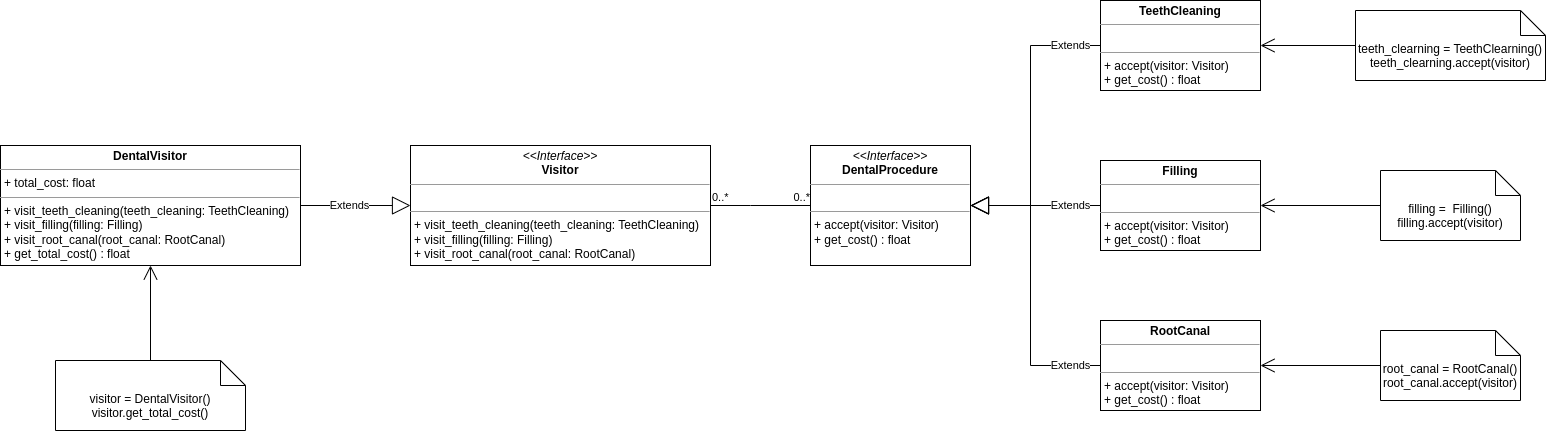

The diagram above was exported from draw.io. Its source (the exported page's mxGraphModel, read from the mxfile embedded in the PNG):
<mxGraphModel dx="2603" dy="747" grid="1" gridSize="10" guides="1" tooltips="1" connect="1" arrows="1" fold="1" page="1" pageScale="1" pageWidth="1169" pageHeight="827" math="0" shadow="0">
  <root>
    <mxCell id="WIyWlLk6GJQsqaUBKTNV-0" />
    <mxCell id="WIyWlLk6GJQsqaUBKTNV-1" parent="WIyWlLk6GJQsqaUBKTNV-0" />
    <mxCell id="MObu9VGh0f4CQgj4pBja-0" value="&lt;p style=&quot;margin:0px;margin-top:4px;text-align:center;&quot;&gt;&lt;i&gt;&amp;lt;&amp;lt;Interface&amp;gt;&amp;gt;&lt;/i&gt;&lt;br&gt;&lt;b&gt;Visitor&lt;/b&gt;&lt;br&gt;&lt;/p&gt;&lt;hr size=&quot;1&quot;&gt;&lt;p style=&quot;margin:0px;margin-left:4px;&quot;&gt;&lt;br&gt;&lt;/p&gt;&lt;hr size=&quot;1&quot;&gt;&lt;p style=&quot;margin:0px;margin-left:4px;&quot;&gt;+ visit_teeth_cleaning(teeth_cleaning: TeethCleaning)&lt;/p&gt;&lt;p style=&quot;margin:0px;margin-left:4px;&quot;&gt;+ visit_filling(filling: Filling)&lt;/p&gt;&lt;p style=&quot;margin:0px;margin-left:4px;&quot;&gt;+ visit_root_canal(root_canal: RootCanal)&lt;/p&gt;" style="verticalAlign=top;align=left;overflow=fill;fontSize=12;fontFamily=Helvetica;html=1;whiteSpace=wrap;" vertex="1" parent="WIyWlLk6GJQsqaUBKTNV-1">
      <mxGeometry x="-710" y="265" width="300" height="120" as="geometry" />
    </mxCell>
    <mxCell id="MObu9VGh0f4CQgj4pBja-1" value="&lt;p style=&quot;margin:0px;margin-top:4px;text-align:center;&quot;&gt;&lt;b&gt;DentalVisitor&lt;/b&gt;&lt;br&gt;&lt;/p&gt;&lt;hr size=&quot;1&quot;&gt;&lt;p style=&quot;margin:0px;margin-left:4px;&quot;&gt;+ total_cost: float&lt;/p&gt;&lt;hr size=&quot;1&quot;&gt;&lt;p style=&quot;margin:0px;margin-left:4px;&quot;&gt;+ visit_teeth_cleaning(teeth_cleaning: TeethCleaning)&lt;/p&gt;&lt;p style=&quot;margin:0px;margin-left:4px;&quot;&gt;+ visit_filling(filling: Filling)&lt;/p&gt;&lt;p style=&quot;margin:0px;margin-left:4px;&quot;&gt;+ visit_root_canal(root_canal: RootCanal)&lt;/p&gt;&lt;p style=&quot;margin:0px;margin-left:4px;&quot;&gt;+ get_total_cost() : float&lt;/p&gt;" style="verticalAlign=top;align=left;overflow=fill;fontSize=12;fontFamily=Helvetica;html=1;whiteSpace=wrap;" vertex="1" parent="WIyWlLk6GJQsqaUBKTNV-1">
      <mxGeometry x="-1120" y="265" width="300" height="120" as="geometry" />
    </mxCell>
    <mxCell id="MObu9VGh0f4CQgj4pBja-3" value="&lt;p style=&quot;margin:0px;margin-top:4px;text-align:center;&quot;&gt;&lt;i&gt;&amp;lt;&amp;lt;Interface&amp;gt;&amp;gt;&lt;/i&gt;&lt;br&gt;&lt;b&gt;DentalProcedure&lt;/b&gt;&lt;br&gt;&lt;/p&gt;&lt;hr size=&quot;1&quot;&gt;&lt;p style=&quot;margin:0px;margin-left:4px;&quot;&gt;&lt;br&gt;&lt;/p&gt;&lt;hr size=&quot;1&quot;&gt;&lt;p style=&quot;border-color: var(--border-color); margin: 0px 0px 0px 4px;&quot;&gt;+&amp;nbsp;accept(visitor: Visitor)&lt;/p&gt;&lt;p style=&quot;border-color: var(--border-color); margin: 0px 0px 0px 4px;&quot;&gt;+ get_cost() : float&lt;/p&gt;" style="verticalAlign=top;align=left;overflow=fill;fontSize=12;fontFamily=Helvetica;html=1;whiteSpace=wrap;" vertex="1" parent="WIyWlLk6GJQsqaUBKTNV-1">
      <mxGeometry x="-310" y="265" width="160" height="120" as="geometry" />
    </mxCell>
    <mxCell id="MObu9VGh0f4CQgj4pBja-4" value="&lt;p style=&quot;margin:0px;margin-top:4px;text-align:center;&quot;&gt;&lt;b&gt;TeethCleaning&lt;/b&gt;&lt;br&gt;&lt;/p&gt;&lt;hr size=&quot;1&quot;&gt;&lt;p style=&quot;margin:0px;margin-left:4px;&quot;&gt;&lt;br&gt;&lt;/p&gt;&lt;hr size=&quot;1&quot;&gt;&lt;p style=&quot;border-color: var(--border-color); margin: 0px 0px 0px 4px;&quot;&gt;+&amp;nbsp;accept(visitor: Visitor)&lt;/p&gt;&lt;p style=&quot;border-color: var(--border-color); margin: 0px 0px 0px 4px;&quot;&gt;+ get_cost() : float&lt;/p&gt;" style="verticalAlign=top;align=left;overflow=fill;fontSize=12;fontFamily=Helvetica;html=1;whiteSpace=wrap;" vertex="1" parent="WIyWlLk6GJQsqaUBKTNV-1">
      <mxGeometry x="-20" y="120" width="160" height="90" as="geometry" />
    </mxCell>
    <mxCell id="MObu9VGh0f4CQgj4pBja-5" value="&lt;p style=&quot;margin:0px;margin-top:4px;text-align:center;&quot;&gt;&lt;b&gt;Filling&lt;/b&gt;&lt;br&gt;&lt;/p&gt;&lt;hr size=&quot;1&quot;&gt;&lt;p style=&quot;margin:0px;margin-left:4px;&quot;&gt;&lt;br&gt;&lt;/p&gt;&lt;hr size=&quot;1&quot;&gt;&lt;p style=&quot;border-color: var(--border-color); margin: 0px 0px 0px 4px;&quot;&gt;+&amp;nbsp;accept(visitor: Visitor)&lt;/p&gt;&lt;p style=&quot;border-color: var(--border-color); margin: 0px 0px 0px 4px;&quot;&gt;+ get_cost() : float&lt;/p&gt;" style="verticalAlign=top;align=left;overflow=fill;fontSize=12;fontFamily=Helvetica;html=1;whiteSpace=wrap;" vertex="1" parent="WIyWlLk6GJQsqaUBKTNV-1">
      <mxGeometry x="-20" y="280" width="160" height="90" as="geometry" />
    </mxCell>
    <mxCell id="MObu9VGh0f4CQgj4pBja-6" value="&lt;p style=&quot;margin:0px;margin-top:4px;text-align:center;&quot;&gt;&lt;b&gt;RootCanal&lt;/b&gt;&lt;br&gt;&lt;/p&gt;&lt;hr size=&quot;1&quot;&gt;&lt;p style=&quot;margin:0px;margin-left:4px;&quot;&gt;&lt;br&gt;&lt;/p&gt;&lt;hr size=&quot;1&quot;&gt;&lt;p style=&quot;border-color: var(--border-color); margin: 0px 0px 0px 4px;&quot;&gt;+&amp;nbsp;accept(visitor: Visitor)&lt;/p&gt;&lt;p style=&quot;border-color: var(--border-color); margin: 0px 0px 0px 4px;&quot;&gt;+ get_cost() : float&lt;/p&gt;" style="verticalAlign=top;align=left;overflow=fill;fontSize=12;fontFamily=Helvetica;html=1;whiteSpace=wrap;" vertex="1" parent="WIyWlLk6GJQsqaUBKTNV-1">
      <mxGeometry x="-20" y="440" width="160" height="90" as="geometry" />
    </mxCell>
    <mxCell id="MObu9VGh0f4CQgj4pBja-7" value="Extends" style="endArrow=block;endSize=16;endFill=0;html=1;rounded=0;exitX=0;exitY=0.5;exitDx=0;exitDy=0;entryX=1;entryY=0.5;entryDx=0;entryDy=0;edgeStyle=orthogonalEdgeStyle;" edge="1" parent="WIyWlLk6GJQsqaUBKTNV-1" source="MObu9VGh0f4CQgj4pBja-4" target="MObu9VGh0f4CQgj4pBja-3">
      <mxGeometry x="-0.7931" width="160" relative="1" as="geometry">
        <mxPoint x="-211" y="510" as="sourcePoint" />
        <mxPoint x="-51" y="510" as="targetPoint" />
        <mxPoint as="offset" />
        <Array as="points">
          <mxPoint x="-90" y="165" />
          <mxPoint x="-90" y="325" />
        </Array>
      </mxGeometry>
    </mxCell>
    <mxCell id="MObu9VGh0f4CQgj4pBja-8" value="Extends" style="endArrow=block;endSize=16;endFill=0;html=1;rounded=0;exitX=0;exitY=0.5;exitDx=0;exitDy=0;entryX=1;entryY=0.5;entryDx=0;entryDy=0;edgeStyle=orthogonalEdgeStyle;" edge="1" parent="WIyWlLk6GJQsqaUBKTNV-1" source="MObu9VGh0f4CQgj4pBja-5" target="MObu9VGh0f4CQgj4pBja-3">
      <mxGeometry x="-0.5385" width="160" relative="1" as="geometry">
        <mxPoint x="-211" y="510" as="sourcePoint" />
        <mxPoint x="-51" y="510" as="targetPoint" />
        <mxPoint as="offset" />
      </mxGeometry>
    </mxCell>
    <mxCell id="MObu9VGh0f4CQgj4pBja-9" value="Extends" style="endArrow=block;endSize=16;endFill=0;html=1;rounded=0;exitX=0;exitY=0.5;exitDx=0;exitDy=0;entryX=1;entryY=0.5;entryDx=0;entryDy=0;edgeStyle=orthogonalEdgeStyle;" edge="1" parent="WIyWlLk6GJQsqaUBKTNV-1" source="MObu9VGh0f4CQgj4pBja-6" target="MObu9VGh0f4CQgj4pBja-3">
      <mxGeometry x="-0.7931" width="160" relative="1" as="geometry">
        <mxPoint x="-211" y="510" as="sourcePoint" />
        <mxPoint x="-51" y="510" as="targetPoint" />
        <mxPoint as="offset" />
        <Array as="points">
          <mxPoint x="-90" y="485" />
          <mxPoint x="-90" y="325" />
        </Array>
      </mxGeometry>
    </mxCell>
    <mxCell id="MObu9VGh0f4CQgj4pBja-20" value="Extends" style="endArrow=block;endSize=16;endFill=0;html=1;rounded=0;exitX=1;exitY=0.5;exitDx=0;exitDy=0;entryX=0;entryY=0.5;entryDx=0;entryDy=0;" edge="1" parent="WIyWlLk6GJQsqaUBKTNV-1" source="MObu9VGh0f4CQgj4pBja-1" target="MObu9VGh0f4CQgj4pBja-0">
      <mxGeometry x="-0.1111" width="160" relative="1" as="geometry">
        <mxPoint x="-480" y="360" as="sourcePoint" />
        <mxPoint x="-320" y="360" as="targetPoint" />
        <mxPoint as="offset" />
      </mxGeometry>
    </mxCell>
    <mxCell id="MObu9VGh0f4CQgj4pBja-21" value="teeth_clearning = TeethClearning()&lt;br&gt;teeth_clearning.accept(visitor)" style="shape=note2;boundedLbl=1;whiteSpace=wrap;html=1;size=25;verticalAlign=top;align=center;" vertex="1" parent="WIyWlLk6GJQsqaUBKTNV-1">
      <mxGeometry x="235" y="130" width="190" height="70" as="geometry" />
    </mxCell>
    <mxCell id="MObu9VGh0f4CQgj4pBja-22" value="filling =&amp;nbsp; Filling()&lt;br&gt;filling.accept(visitor)" style="shape=note2;boundedLbl=1;whiteSpace=wrap;html=1;size=25;verticalAlign=top;align=center;" vertex="1" parent="WIyWlLk6GJQsqaUBKTNV-1">
      <mxGeometry x="260" y="290" width="140" height="70" as="geometry" />
    </mxCell>
    <mxCell id="MObu9VGh0f4CQgj4pBja-23" value="root_canal = RootCanal()&lt;br&gt;root_canal.accept(visitor)" style="shape=note2;boundedLbl=1;whiteSpace=wrap;html=1;size=25;verticalAlign=top;align=center;" vertex="1" parent="WIyWlLk6GJQsqaUBKTNV-1">
      <mxGeometry x="260" y="450" width="140" height="70" as="geometry" />
    </mxCell>
    <mxCell id="MObu9VGh0f4CQgj4pBja-24" value="" style="endArrow=open;endFill=1;endSize=12;html=1;rounded=0;exitX=0;exitY=0.5;exitDx=0;exitDy=0;exitPerimeter=0;entryX=1;entryY=0.5;entryDx=0;entryDy=0;" edge="1" parent="WIyWlLk6GJQsqaUBKTNV-1" source="MObu9VGh0f4CQgj4pBja-21" target="MObu9VGh0f4CQgj4pBja-4">
      <mxGeometry width="160" relative="1" as="geometry">
        <mxPoint x="60" y="250" as="sourcePoint" />
        <mxPoint x="100" y="440" as="targetPoint" />
      </mxGeometry>
    </mxCell>
    <mxCell id="MObu9VGh0f4CQgj4pBja-25" value="" style="endArrow=open;endFill=1;endSize=12;html=1;rounded=0;exitX=0;exitY=0.5;exitDx=0;exitDy=0;exitPerimeter=0;entryX=1;entryY=0.5;entryDx=0;entryDy=0;" edge="1" parent="WIyWlLk6GJQsqaUBKTNV-1" source="MObu9VGh0f4CQgj4pBja-22" target="MObu9VGh0f4CQgj4pBja-5">
      <mxGeometry width="160" relative="1" as="geometry">
        <mxPoint x="-60" y="480" as="sourcePoint" />
        <mxPoint x="100" y="480" as="targetPoint" />
      </mxGeometry>
    </mxCell>
    <mxCell id="MObu9VGh0f4CQgj4pBja-26" value="" style="endArrow=open;endFill=1;endSize=12;html=1;rounded=0;exitX=0;exitY=0.5;exitDx=0;exitDy=0;exitPerimeter=0;entryX=1;entryY=0.5;entryDx=0;entryDy=0;" edge="1" parent="WIyWlLk6GJQsqaUBKTNV-1" source="MObu9VGh0f4CQgj4pBja-23" target="MObu9VGh0f4CQgj4pBja-6">
      <mxGeometry width="160" relative="1" as="geometry">
        <mxPoint x="-60" y="360" as="sourcePoint" />
        <mxPoint x="100" y="360" as="targetPoint" />
      </mxGeometry>
    </mxCell>
    <mxCell id="MObu9VGh0f4CQgj4pBja-27" value="visitor =&amp;nbsp;&lt;span style=&quot;border-color: var(--border-color);&quot;&gt;DentalVisitor()&lt;br&gt;visitor.get_total_cost()&lt;br&gt;&lt;/span&gt;" style="shape=note2;boundedLbl=1;whiteSpace=wrap;html=1;size=25;verticalAlign=top;align=center;" vertex="1" parent="WIyWlLk6GJQsqaUBKTNV-1">
      <mxGeometry x="-1065" y="480" width="190" height="70" as="geometry" />
    </mxCell>
    <mxCell id="MObu9VGh0f4CQgj4pBja-28" value="" style="endArrow=open;endFill=1;endSize=12;html=1;rounded=0;exitX=0.5;exitY=0;exitDx=0;exitDy=0;exitPerimeter=0;entryX=0.5;entryY=1;entryDx=0;entryDy=0;" edge="1" parent="WIyWlLk6GJQsqaUBKTNV-1" source="MObu9VGh0f4CQgj4pBja-27" target="MObu9VGh0f4CQgj4pBja-1">
      <mxGeometry width="160" relative="1" as="geometry">
        <mxPoint x="-560" y="455" as="sourcePoint" />
        <mxPoint x="-400" y="455" as="targetPoint" />
      </mxGeometry>
    </mxCell>
    <mxCell id="MObu9VGh0f4CQgj4pBja-32" value="" style="endArrow=none;html=1;edgeStyle=orthogonalEdgeStyle;rounded=0;exitX=1;exitY=0.5;exitDx=0;exitDy=0;entryX=0;entryY=0.5;entryDx=0;entryDy=0;" edge="1" parent="WIyWlLk6GJQsqaUBKTNV-1" source="MObu9VGh0f4CQgj4pBja-0" target="MObu9VGh0f4CQgj4pBja-3">
      <mxGeometry relative="1" as="geometry">
        <mxPoint x="-400" y="280" as="sourcePoint" />
        <mxPoint x="-240" y="280" as="targetPoint" />
        <Array as="points">
          <mxPoint x="-370" y="325" />
          <mxPoint x="-370" y="325" />
        </Array>
      </mxGeometry>
    </mxCell>
    <mxCell id="MObu9VGh0f4CQgj4pBja-33" value="0..*" style="edgeLabel;resizable=0;html=1;align=left;verticalAlign=bottom;" connectable="0" vertex="1" parent="MObu9VGh0f4CQgj4pBja-32">
      <mxGeometry x="-1" relative="1" as="geometry" />
    </mxCell>
    <mxCell id="MObu9VGh0f4CQgj4pBja-34" value="0..*" style="edgeLabel;resizable=0;html=1;align=right;verticalAlign=bottom;" connectable="0" vertex="1" parent="MObu9VGh0f4CQgj4pBja-32">
      <mxGeometry x="1" relative="1" as="geometry" />
    </mxCell>
  </root>
</mxGraphModel>